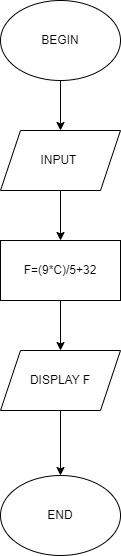

The diagram above was exported from draw.io. Its source (the exported page's mxGraphModel, read from the mxfile embedded in the PNG):
<mxGraphModel dx="1038" dy="539" grid="1" gridSize="10" guides="1" tooltips="1" connect="1" arrows="1" fold="1" page="1" pageScale="1" pageWidth="827" pageHeight="1169" math="0" shadow="0">
  <root>
    <mxCell id="WIyWlLk6GJQsqaUBKTNV-0" />
    <mxCell id="WIyWlLk6GJQsqaUBKTNV-1" parent="WIyWlLk6GJQsqaUBKTNV-0" />
    <mxCell id="wycImbU_xDyI4DlZiEek-5" style="edgeStyle=orthogonalEdgeStyle;rounded=0;orthogonalLoop=1;jettySize=auto;html=1;entryX=0.5;entryY=0;entryDx=0;entryDy=0;" parent="WIyWlLk6GJQsqaUBKTNV-1" source="wycImbU_xDyI4DlZiEek-0" target="wycImbU_xDyI4DlZiEek-1" edge="1">
      <mxGeometry relative="1" as="geometry" />
    </mxCell>
    <mxCell id="wycImbU_xDyI4DlZiEek-0" value="BEGIN&lt;br&gt;" style="ellipse;whiteSpace=wrap;html=1;" parent="WIyWlLk6GJQsqaUBKTNV-1" vertex="1">
      <mxGeometry x="294" y="30" width="120" height="80" as="geometry" />
    </mxCell>
    <mxCell id="wycImbU_xDyI4DlZiEek-6" style="edgeStyle=orthogonalEdgeStyle;rounded=0;orthogonalLoop=1;jettySize=auto;html=1;exitX=0.5;exitY=1;exitDx=0;exitDy=0;entryX=0.5;entryY=0;entryDx=0;entryDy=0;" parent="WIyWlLk6GJQsqaUBKTNV-1" source="wycImbU_xDyI4DlZiEek-1" target="wycImbU_xDyI4DlZiEek-2" edge="1">
      <mxGeometry relative="1" as="geometry" />
    </mxCell>
    <mxCell id="wycImbU_xDyI4DlZiEek-1" value="INPUT&amp;nbsp;" style="shape=parallelogram;perimeter=parallelogramPerimeter;whiteSpace=wrap;html=1;fixedSize=1;" parent="WIyWlLk6GJQsqaUBKTNV-1" vertex="1">
      <mxGeometry x="294" y="160" width="120" height="60" as="geometry" />
    </mxCell>
    <mxCell id="wycImbU_xDyI4DlZiEek-7" style="edgeStyle=orthogonalEdgeStyle;rounded=0;orthogonalLoop=1;jettySize=auto;html=1;exitX=0.5;exitY=1;exitDx=0;exitDy=0;entryX=0.5;entryY=0;entryDx=0;entryDy=0;" parent="WIyWlLk6GJQsqaUBKTNV-1" source="wycImbU_xDyI4DlZiEek-2" target="wycImbU_xDyI4DlZiEek-3" edge="1">
      <mxGeometry relative="1" as="geometry" />
    </mxCell>
    <mxCell id="wycImbU_xDyI4DlZiEek-2" value="F=(9*C)/5+32" style="rounded=0;whiteSpace=wrap;html=1;" parent="WIyWlLk6GJQsqaUBKTNV-1" vertex="1">
      <mxGeometry x="294" y="270" width="120" height="60" as="geometry" />
    </mxCell>
    <mxCell id="wycImbU_xDyI4DlZiEek-12" style="edgeStyle=orthogonalEdgeStyle;rounded=0;orthogonalLoop=1;jettySize=auto;html=1;exitX=0.5;exitY=1;exitDx=0;exitDy=0;entryX=0.5;entryY=0;entryDx=0;entryDy=0;" parent="WIyWlLk6GJQsqaUBKTNV-1" source="wycImbU_xDyI4DlZiEek-3" target="wycImbU_xDyI4DlZiEek-4" edge="1">
      <mxGeometry relative="1" as="geometry" />
    </mxCell>
    <mxCell id="wycImbU_xDyI4DlZiEek-3" value="DISPLAY F" style="shape=parallelogram;perimeter=parallelogramPerimeter;whiteSpace=wrap;html=1;fixedSize=1;" parent="WIyWlLk6GJQsqaUBKTNV-1" vertex="1">
      <mxGeometry x="294" y="380" width="120" height="60" as="geometry" />
    </mxCell>
    <mxCell id="wycImbU_xDyI4DlZiEek-4" value="END" style="ellipse;whiteSpace=wrap;html=1;" parent="WIyWlLk6GJQsqaUBKTNV-1" vertex="1">
      <mxGeometry x="294" y="505" width="120" height="80" as="geometry" />
    </mxCell>
  </root>
</mxGraphModel>